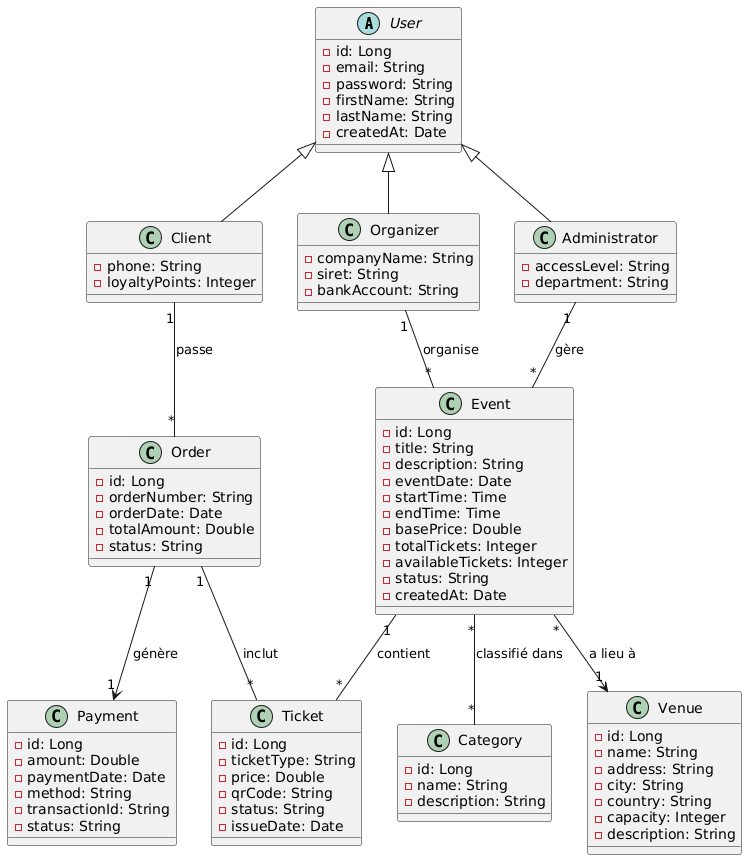

The diagram above was rendered by PlantUML. Its source (embedded in the PNG):
@startuml
abstract class User {
  - id: Long
  - email: String
  - password: String
  - firstName: String
  - lastName: String
  - createdAt: Date
}

class Client {
  - phone: String
  - loyaltyPoints: Integer
}

class Organizer {
  - companyName: String
  - siret: String
  - bankAccount: String
}

class Administrator {
  - accessLevel: String
  - department: String
}

class Order {
  - id: Long
  - orderNumber: String
  - orderDate: Date
  - totalAmount: Double
  - status: String
}

class Payment {
  - id: Long
  - amount: Double
  - paymentDate: Date
  - method: String
  - transactionId: String
  - status: String
}

class Ticket {
  - id: Long
  - ticketType: String
  - price: Double
  - qrCode: String
  - status: String
  - issueDate: Date
}

class Event {
  - id: Long
  - title: String
  - description: String
  - eventDate: Date
  - startTime: Time
  - endTime: Time
  - basePrice: Double
  - totalTickets: Integer
  - availableTickets: Integer
  - status: String
  - createdAt: Date
}

class Category {
  - id: Long
  - name: String
  - description: String
}

class Venue {
  - id: Long
  - name: String
  - address: String
  - city: String
  - country: String
  - capacity: Integer
  - description: String
}

' Héritage
User <|-- Client
User <|-- Organizer
User <|-- Administrator

' Relations bidirectionnelles
Client "1" -- "*" Order : "passe"
Organizer "1" -- "*" Event : "organise"
Event "1" -- "*" Ticket : "contient"
Order "1" -- "*" Ticket : "inclut"

' Relations unidirectionnelles
Order "1" --> "1" Payment : "génère"

' Relations ManyToMany
Event "*" -- "*" Category : "classifié dans"

' Relations ManyToOne
Event "*" --> "1" Venue : "a lieu à"

' Relations d'administration
Administrator "1" -- "*" Event : "gère"
@enduml